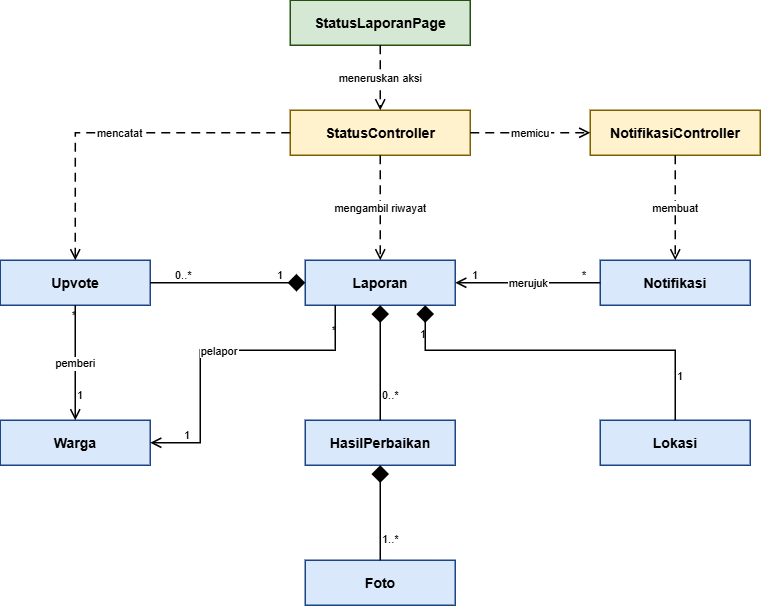

The diagram above was exported from draw.io. Its source (the exported page's mxGraphModel, read from the mxfile embedded in the PNG):
<mxGraphModel dx="1032" dy="663" grid="1" gridSize="10" guides="1" tooltips="1" connect="1" arrows="1" fold="1" page="1" pageScale="1" pageWidth="1169" pageHeight="827" background="#ffffff" math="0" shadow="0">
  <root>
    <mxCell id="0" />
    <mxCell id="1" parent="0" />
    <mxCell id="c_page" parent="1" style="rounded=0;whiteSpace=wrap;html=1;fontStyle=1;fontSize=14;fillColor=#d5e8d4;strokeColor=#274e13;fontColor=#000000;strokeWidth=1.5;" value="StatusLaporanPage" vertex="1">
      <mxGeometry height="45" width="180" x="420" y="40" as="geometry" />
    </mxCell>
    <mxCell id="c_ctrl_status" parent="1" style="rounded=0;whiteSpace=wrap;html=1;fontStyle=1;fontSize=14;fillColor=#fff2cc;strokeColor=#7f6000;fontColor=#000000;strokeWidth=1.5;" value="StatusController" vertex="1">
      <mxGeometry height="45" width="180" x="420" y="150" as="geometry" />
    </mxCell>
    <mxCell id="c_ctrl_notif" parent="1" style="rounded=0;whiteSpace=wrap;html=1;fontStyle=1;fontSize=14;fillColor=#fff2cc;strokeColor=#7f6000;fontColor=#000000;strokeWidth=1.5;" value="NotifikasiController" vertex="1">
      <mxGeometry height="45" width="170" x="720" y="150" as="geometry" />
    </mxCell>
    <mxCell id="c_upvote" parent="1" style="rounded=0;whiteSpace=wrap;html=1;fontStyle=1;fontSize=14;fillColor=#dae8fc;strokeColor=#1c4587;fontColor=#000000;strokeWidth=1.5;" value="Upvote" vertex="1">
      <mxGeometry height="45" width="150" x="130" y="300" as="geometry" />
    </mxCell>
    <mxCell id="c_laporan" parent="1" style="rounded=0;whiteSpace=wrap;html=1;fontStyle=1;fontSize=14;fillColor=#dae8fc;strokeColor=#1c4587;fontColor=#000000;strokeWidth=1.5;" value="Laporan" vertex="1">
      <mxGeometry height="45" width="150" x="435" y="300" as="geometry" />
    </mxCell>
    <mxCell id="c_notifikasi" parent="1" style="rounded=0;whiteSpace=wrap;html=1;fontStyle=1;fontSize=14;fillColor=#dae8fc;strokeColor=#1c4587;fontColor=#000000;strokeWidth=1.5;" value="Notifikasi" vertex="1">
      <mxGeometry height="45" width="150" x="730" y="300" as="geometry" />
    </mxCell>
    <mxCell id="c_warga" parent="1" style="rounded=0;whiteSpace=wrap;html=1;fontStyle=1;fontSize=14;fillColor=#dae8fc;strokeColor=#1c4587;fontColor=#000000;strokeWidth=1.5;" value="Warga" vertex="1">
      <mxGeometry height="45" width="150" x="130" y="460" as="geometry" />
    </mxCell>
    <mxCell id="c_hasil" parent="1" style="rounded=0;whiteSpace=wrap;html=1;fontStyle=1;fontSize=14;fillColor=#dae8fc;strokeColor=#1c4587;fontColor=#000000;strokeWidth=1.5;" value="HasilPerbaikan" vertex="1">
      <mxGeometry height="45" width="150" x="435" y="460" as="geometry" />
    </mxCell>
    <mxCell id="c_lokasi" parent="1" style="rounded=0;whiteSpace=wrap;html=1;fontStyle=1;fontSize=14;fillColor=#dae8fc;strokeColor=#1c4587;fontColor=#000000;strokeWidth=1.5;" value="Lokasi" vertex="1">
      <mxGeometry height="45" width="150" x="730" y="460" as="geometry" />
    </mxCell>
    <mxCell id="c_foto" parent="1" style="rounded=0;whiteSpace=wrap;html=1;fontStyle=1;fontSize=14;fillColor=#dae8fc;strokeColor=#1c4587;fontColor=#000000;strokeWidth=1.5;" value="Foto" vertex="1">
      <mxGeometry height="45" width="150" x="435" y="600" as="geometry" />
    </mxCell>
    <mxCell id="e_ps" edge="1" parent="1" source="c_page" style="edgeStyle=orthogonalEdgeStyle;rounded=0;dashed=1;dashPattern=6 4;endArrow=open;endSize=8;strokeWidth=1.5;strokeColor=#000000;fontColor=#000000;labelBackgroundColor=#ffffff;exitX=0.5;exitY=1;entryX=0.5;entryY=0;" target="c_ctrl_status" value="meneruskan aksi">
      <mxGeometry relative="1" as="geometry" />
    </mxCell>
    <mxCell id="e_sn" edge="1" parent="1" source="c_ctrl_status" style="edgeStyle=orthogonalEdgeStyle;rounded=0;dashed=1;dashPattern=6 4;endArrow=open;endSize=8;strokeWidth=1.5;strokeColor=#000000;fontColor=#000000;labelBackgroundColor=#ffffff;exitX=1;exitY=0.5;entryX=0;entryY=0.5;" target="c_ctrl_notif" value="memicu">
      <mxGeometry relative="1" as="geometry" />
    </mxCell>
    <mxCell id="e_su" edge="1" parent="1" source="c_ctrl_status" style="edgeStyle=orthogonalEdgeStyle;rounded=0;dashed=1;dashPattern=6 4;endArrow=open;endSize=8;strokeWidth=1.5;strokeColor=#000000;fontColor=#000000;labelBackgroundColor=#ffffff;exitX=0;exitY=0.5;entryX=0.5;entryY=0;" target="c_upvote" value="mencatat">
      <mxGeometry relative="1" as="geometry">
        <Array as="points">
          <mxPoint x="205" y="173" />
        </Array>
      </mxGeometry>
    </mxCell>
    <mxCell id="e_sl" edge="1" parent="1" source="c_ctrl_status" style="edgeStyle=orthogonalEdgeStyle;rounded=0;dashed=1;dashPattern=6 4;endArrow=open;endSize=8;strokeWidth=1.5;strokeColor=#000000;fontColor=#000000;labelBackgroundColor=#ffffff;exitX=0.5;exitY=1;entryX=0.5;entryY=0;" target="c_laporan" value="mengambil riwayat">
      <mxGeometry relative="1" as="geometry" />
    </mxCell>
    <mxCell id="e_nn" edge="1" parent="1" source="c_ctrl_notif" style="edgeStyle=orthogonalEdgeStyle;rounded=0;dashed=1;dashPattern=6 4;endArrow=open;endSize=8;strokeWidth=1.5;strokeColor=#000000;fontColor=#000000;labelBackgroundColor=#ffffff;exitX=0.5;exitY=1;entryX=0.5;entryY=0;" target="c_notifikasi" value="membuat">
      <mxGeometry relative="1" as="geometry" />
    </mxCell>
    <mxCell id="e_nl" edge="1" parent="1" source="c_notifikasi" style="edgeStyle=orthogonalEdgeStyle;rounded=0;endArrow=open;endSize=8;strokeWidth=1.5;strokeColor=#000000;fontColor=#000000;labelBackgroundColor=#ffffff;exitX=0;exitY=0.5;entryX=1;entryY=0.5;" target="c_laporan" value="merujuk">
      <mxGeometry relative="1" as="geometry" />
    </mxCell>
    <mxCell id="m_nl_src" connectable="0" parent="e_nl" style="resizable=0;html=1;align=right;verticalAlign=bottom;fontSize=11;fontColor=#000000;labelBackgroundColor=none;" value="*" vertex="1">
      <mxGeometry relative="1" x="-0.8" as="geometry" />
    </mxCell>
    <mxCell id="m_nl_tgt" connectable="0" parent="e_nl" style="resizable=0;html=1;align=left;verticalAlign=bottom;fontSize=11;fontColor=#000000;labelBackgroundColor=none;" value="1" vertex="1">
      <mxGeometry relative="1" x="0.8" as="geometry" />
    </mxCell>
    <mxCell id="e_lu" edge="1" parent="1" source="c_laporan" style="edgeStyle=orthogonalEdgeStyle;rounded=0;startArrow=diamond;startFill=1;startSize=14;endArrow=none;strokeWidth=1.5;strokeColor=#000000;fillColor=#000000;exitX=0;exitY=0.5;entryX=1;entryY=0.5;" target="c_upvote" value="">
      <mxGeometry relative="1" as="geometry" />
    </mxCell>
    <mxCell id="m_lu_src" connectable="0" parent="e_lu" style="resizable=0;html=1;align=right;verticalAlign=bottom;fontSize=11;fontColor=#000000;labelBackgroundColor=none;" value="1" vertex="1">
      <mxGeometry relative="1" x="-0.7" as="geometry" />
    </mxCell>
    <mxCell id="m_lu_tgt" connectable="0" parent="e_lu" style="resizable=0;html=1;align=left;verticalAlign=bottom;fontSize=11;fontColor=#000000;labelBackgroundColor=none;" value="0..*" vertex="1">
      <mxGeometry relative="1" x="0.7" as="geometry" />
    </mxCell>
    <mxCell id="e_uw" edge="1" parent="1" source="c_upvote" style="edgeStyle=orthogonalEdgeStyle;rounded=0;endArrow=open;endSize=8;strokeWidth=1.5;strokeColor=#000000;fontColor=#000000;labelBackgroundColor=#ffffff;exitX=0.5;exitY=1;entryX=0.5;entryY=0;" target="c_warga" value="pemberi">
      <mxGeometry relative="1" as="geometry" />
    </mxCell>
    <mxCell id="m_uw_src" connectable="0" parent="e_uw" style="resizable=0;html=1;align=right;verticalAlign=bottom;fontSize=11;fontColor=#000000;labelBackgroundColor=none;" value="*" vertex="1">
      <mxGeometry relative="1" x="-0.7" as="geometry" />
    </mxCell>
    <mxCell id="m_uw_tgt" connectable="0" parent="e_uw" style="resizable=0;html=1;align=left;verticalAlign=bottom;fontSize=11;fontColor=#000000;labelBackgroundColor=none;" value="1" vertex="1">
      <mxGeometry relative="1" x="0.7" as="geometry" />
    </mxCell>
    <mxCell id="e_lw" edge="1" parent="1" source="c_laporan" style="edgeStyle=orthogonalEdgeStyle;rounded=0;endArrow=open;endSize=8;strokeWidth=1.5;strokeColor=#000000;fontColor=#000000;labelBackgroundColor=#ffffff;exitX=0.2;exitY=1;entryX=1;entryY=0.5;" target="c_warga" value="pelapor">
      <mxGeometry relative="1" as="geometry">
        <Array as="points">
          <mxPoint x="465" y="390" />
          <mxPoint x="330" y="390" />
          <mxPoint x="330" y="483" />
        </Array>
      </mxGeometry>
    </mxCell>
    <mxCell id="m_lw_src" connectable="0" parent="e_lw" style="resizable=0;html=1;align=right;verticalAlign=bottom;fontSize=11;fontColor=#000000;labelBackgroundColor=none;" value="*" vertex="1">
      <mxGeometry relative="1" x="-0.8" as="geometry" />
    </mxCell>
    <mxCell id="m_lw_tgt" connectable="0" parent="e_lw" style="resizable=0;html=1;align=left;verticalAlign=bottom;fontSize=11;fontColor=#000000;labelBackgroundColor=none;" value="1" vertex="1">
      <mxGeometry relative="1" x="0.8" as="geometry" />
    </mxCell>
    <mxCell id="e_lh" edge="1" parent="1" source="c_laporan" style="edgeStyle=orthogonalEdgeStyle;rounded=0;startArrow=diamond;startFill=1;startSize=14;endArrow=none;strokeWidth=1.5;strokeColor=#000000;fillColor=#000000;exitX=0.5;exitY=1;entryX=0.5;entryY=0;" target="c_hasil" value="">
      <mxGeometry relative="1" as="geometry" />
    </mxCell>
    <mxCell id="m_lh_src" connectable="0" parent="e_lh" style="resizable=0;html=1;align=right;verticalAlign=bottom;fontSize=11;fontColor=#000000;labelBackgroundColor=none;" value="1" vertex="1">
      <mxGeometry relative="1" x="-0.7" as="geometry" />
    </mxCell>
    <mxCell id="m_lh_tgt" connectable="0" parent="e_lh" style="resizable=0;html=1;align=left;verticalAlign=bottom;fontSize=11;fontColor=#000000;labelBackgroundColor=none;" value="0..*" vertex="1">
      <mxGeometry relative="1" x="0.7" as="geometry" />
    </mxCell>
    <mxCell id="e_ll" edge="1" parent="1" source="c_laporan" style="edgeStyle=orthogonalEdgeStyle;rounded=0;startArrow=diamond;startFill=1;startSize=14;endArrow=none;strokeWidth=1.5;strokeColor=#000000;fillColor=#000000;exitX=0.8;exitY=1;entryX=0.5;entryY=0;" target="c_lokasi" value="">
      <mxGeometry relative="1" as="geometry">
        <Array as="points">
          <mxPoint x="555" y="390" />
          <mxPoint x="805" y="390" />
        </Array>
      </mxGeometry>
    </mxCell>
    <mxCell id="m_ll_src" connectable="0" parent="e_ll" style="resizable=0;html=1;align=right;verticalAlign=bottom;fontSize=11;fontColor=#000000;labelBackgroundColor=none;" value="1" vertex="1">
      <mxGeometry relative="1" x="-0.8" as="geometry" />
    </mxCell>
    <mxCell id="m_ll_tgt" connectable="0" parent="e_ll" style="resizable=0;html=1;align=left;verticalAlign=bottom;fontSize=11;fontColor=#000000;labelBackgroundColor=none;" value="1" vertex="1">
      <mxGeometry relative="1" x="0.8" as="geometry" />
    </mxCell>
    <mxCell id="e_hf" edge="1" parent="1" source="c_hasil" style="edgeStyle=orthogonalEdgeStyle;rounded=0;startArrow=diamond;startFill=1;startSize=14;endArrow=none;strokeWidth=1.5;strokeColor=#000000;fillColor=#000000;exitX=0.5;exitY=1;entryX=0.5;entryY=0;" target="c_foto" value="">
      <mxGeometry relative="1" as="geometry" />
    </mxCell>
    <mxCell id="m_hf_src" connectable="0" parent="e_hf" style="resizable=0;html=1;align=right;verticalAlign=bottom;fontSize=11;fontColor=#000000;labelBackgroundColor=none;" value="1" vertex="1">
      <mxGeometry relative="1" x="-0.7" as="geometry" />
    </mxCell>
    <mxCell id="m_hf_tgt" connectable="0" parent="e_hf" style="resizable=0;html=1;align=left;verticalAlign=bottom;fontSize=11;fontColor=#000000;labelBackgroundColor=none;" value="1..*" vertex="1">
      <mxGeometry relative="1" x="0.7" as="geometry" />
    </mxCell>
  </root>
</mxGraphModel>